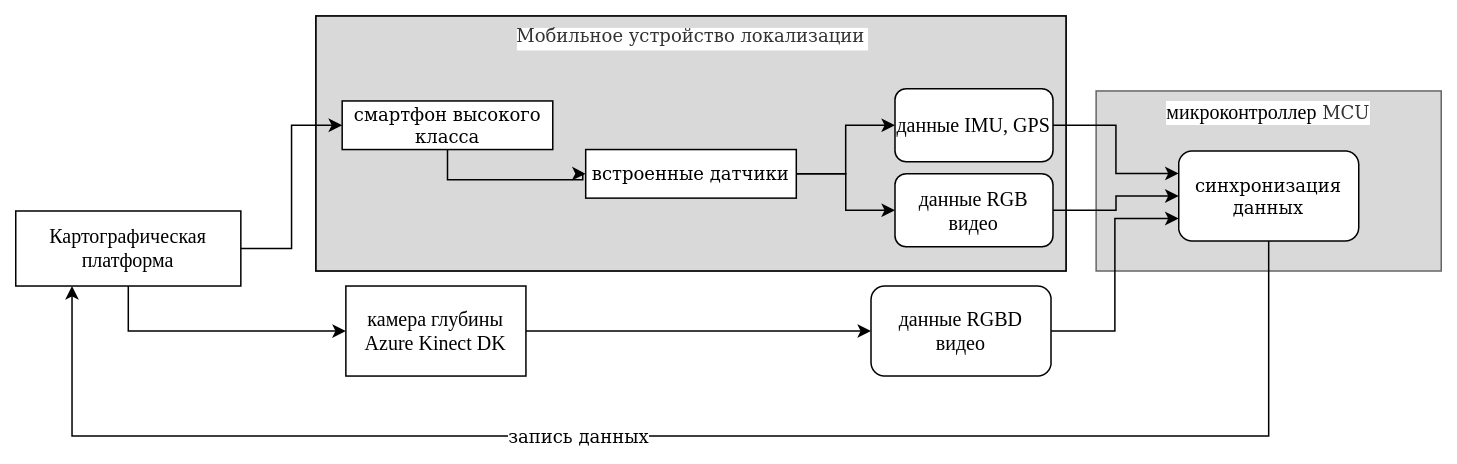

The diagram above was exported from draw.io. Its source (the exported page's mxGraphModel, read from the mxfile embedded in the PNG):
<mxGraphModel dx="2715" dy="1893" grid="1" gridSize="10" guides="1" tooltips="1" connect="1" arrows="1" fold="1" page="1" pageScale="1" pageWidth="850" pageHeight="1100" math="0" shadow="0">
  <root>
    <mxCell id="0" />
    <mxCell id="1" parent="0" />
    <mxCell id="2" value="" style="group" vertex="1" connectable="0" parent="1">
      <mxGeometry x="560" y="170" width="230" height="120" as="geometry" />
    </mxCell>
    <mxCell id="3" value="&lt;b id=&quot;docs-internal-guid-9c13f526-7fff-3cc9-3191-6657bcfe2413&quot; style=&quot;font-weight:normal;&quot;&gt;&lt;span style=&quot;font-size: 10pt; font-family: &amp;quot;Times New Roman&amp;quot;; color: rgb(0, 0, 0); background-color: transparent; font-weight: 400; font-style: normal; font-variant: normal; text-decoration: none; vertical-align: baseline;&quot;&gt;микроконтроллер&lt;/span&gt;&lt;/b&gt; MCU" style="whiteSpace=wrap;html=1;labelBackgroundColor=default;fontFamily=Helvetica;fontSize=12;fillColor=#D9D9D9;verticalAlign=top;fontColor=#333333;strokeColor=#666666;" vertex="1" parent="2">
      <mxGeometry width="230" height="120" as="geometry" />
    </mxCell>
    <mxCell id="4" value="синхронизация данных" style="rounded=1;whiteSpace=wrap;html=1;" vertex="1" parent="2">
      <mxGeometry x="55" y="40" width="120" height="60" as="geometry" />
    </mxCell>
    <mxCell id="5" value="Мобильное устройство локализации" style="group;fillColor=#D9D9D9;fontColor=#333333;strokeColor=#666666;labelBackgroundColor=default;" vertex="1" connectable="0" parent="1">
      <mxGeometry x="40" y="120" width="500" height="170" as="geometry" />
    </mxCell>
    <mxCell id="6" value="" style="rounded=0;whiteSpace=wrap;html=1;fillColor=none;" vertex="1" parent="5">
      <mxGeometry width="500" height="170" as="geometry" />
    </mxCell>
    <mxCell id="7" value="&lt;b id=&quot;docs-internal-guid-9c13f526-7fff-3cc9-3191-6657bcfe2413&quot; style=&quot;font-weight:normal;&quot;&gt;&lt;span style=&quot;font-size: 10pt; font-family: &amp;quot;Times New Roman&amp;quot;; color: rgb(0, 0, 0); background-color: transparent; font-weight: 400; font-style: normal; font-variant: normal; text-decoration: none; vertical-align: baseline;&quot;&gt;данные RGB видео&lt;/span&gt;&lt;/b&gt;" style="rounded=1;whiteSpace=wrap;html=1;" vertex="1" parent="5">
      <mxGeometry x="385.96491228070175" y="105.23809523809524" width="105.26315789473684" height="48.57142857142857" as="geometry" />
    </mxCell>
    <mxCell id="8" value="смартфон высокого класса" style="whiteSpace=wrap;html=1;" vertex="1" parent="5">
      <mxGeometry x="17.543859649122805" y="56.666666666666664" width="140.35087719298244" height="32.38095238095238" as="geometry" />
    </mxCell>
    <mxCell id="9" style="edgeStyle=orthogonalEdgeStyle;rounded=0;orthogonalLoop=1;jettySize=auto;html=1;exitX=1;exitY=0.5;exitDx=0;exitDy=0;entryX=0;entryY=0.5;entryDx=0;entryDy=0;" edge="1" parent="5" source="10" target="7">
      <mxGeometry relative="1" as="geometry" />
    </mxCell>
    <mxCell id="10" value="встроенные датчики" style="whiteSpace=wrap;html=1;" vertex="1" parent="5">
      <mxGeometry x="179.82666666666665" y="89.04761904761905" width="140.35087719298244" height="32.38095238095238" as="geometry" />
    </mxCell>
    <mxCell id="11" style="edgeStyle=orthogonalEdgeStyle;rounded=0;orthogonalLoop=1;jettySize=auto;html=1;exitX=0.5;exitY=1;exitDx=0;exitDy=0;entryX=0;entryY=0.5;entryDx=0;entryDy=0;" edge="1" parent="5" source="8" target="10">
      <mxGeometry relative="1" as="geometry" />
    </mxCell>
    <mxCell id="12" value="&lt;b id=&quot;docs-internal-guid-9c13f526-7fff-3cc9-3191-6657bcfe2413&quot; style=&quot;font-weight:normal;&quot;&gt;&lt;span style=&quot;font-size: 10pt; font-family: &amp;quot;Times New Roman&amp;quot;; color: rgb(0, 0, 0); background-color: transparent; font-weight: 400; font-style: normal; font-variant: normal; text-decoration: none; vertical-align: baseline;&quot;&gt;данные IMU, GPS&lt;br&gt;&lt;/span&gt;&lt;/b&gt;" style="rounded=1;whiteSpace=wrap;html=1;" vertex="1" parent="5">
      <mxGeometry x="385.96491228070175" y="48.57142857142857" width="105.26315789473684" height="48.57142857142857" as="geometry" />
    </mxCell>
    <mxCell id="13" style="edgeStyle=orthogonalEdgeStyle;rounded=0;orthogonalLoop=1;jettySize=auto;html=1;exitX=1;exitY=0.5;exitDx=0;exitDy=0;entryX=0;entryY=0.5;entryDx=0;entryDy=0;" edge="1" parent="5" source="10" target="12">
      <mxGeometry relative="1" as="geometry" />
    </mxCell>
    <mxCell id="14" style="edgeStyle=orthogonalEdgeStyle;rounded=0;orthogonalLoop=1;jettySize=auto;html=1;exitX=1;exitY=0.5;exitDx=0;exitDy=0;" edge="1" source="15" target="17" parent="1">
      <mxGeometry relative="1" as="geometry" />
    </mxCell>
    <mxCell id="15" value="&lt;b id=&quot;docs-internal-guid-9c13f526-7fff-3cc9-3191-6657bcfe2413&quot; style=&quot;font-weight:normal;&quot;&gt;&lt;span style=&quot;font-size: 10pt; font-family: &amp;quot;Times New Roman&amp;quot;; color: rgb(0, 0, 0); background-color: transparent; font-weight: 400; font-style: normal; font-variant: normal; text-decoration: none; vertical-align: baseline;&quot;&gt;камера глубины Azure Kinect DK&lt;/span&gt;&lt;/b&gt;" style="whiteSpace=wrap;html=1;" vertex="1" parent="1">
      <mxGeometry x="60" y="300" width="120" height="60" as="geometry" />
    </mxCell>
    <mxCell id="16" style="edgeStyle=orthogonalEdgeStyle;rounded=0;orthogonalLoop=1;jettySize=auto;html=1;exitX=1;exitY=0.5;exitDx=0;exitDy=0;entryX=0;entryY=0.75;entryDx=0;entryDy=0;" edge="1" source="17" target="4" parent="1">
      <mxGeometry relative="1" as="geometry">
        <mxPoint x="669" y="391.98" as="targetPoint" />
      </mxGeometry>
    </mxCell>
    <mxCell id="17" value="&lt;b id=&quot;docs-internal-guid-9c13f526-7fff-3cc9-3191-6657bcfe2413&quot; style=&quot;font-weight:normal;&quot;&gt;&lt;span style=&quot;font-size: 10pt; font-family: &amp;quot;Times New Roman&amp;quot;; color: rgb(0, 0, 0); background-color: transparent; font-weight: 400; font-style: normal; font-variant: normal; text-decoration: none; vertical-align: baseline;&quot;&gt;данные RGBD видео&lt;/span&gt;&lt;/b&gt;" style="rounded=1;whiteSpace=wrap;html=1;" vertex="1" parent="1">
      <mxGeometry x="410" y="300" width="120" height="60" as="geometry" />
    </mxCell>
    <mxCell id="18" style="edgeStyle=orthogonalEdgeStyle;rounded=0;orthogonalLoop=1;jettySize=auto;html=1;exitX=0.5;exitY=1;exitDx=0;exitDy=0;entryX=0;entryY=0.5;entryDx=0;entryDy=0;" edge="1" source="20" target="15" parent="1">
      <mxGeometry relative="1" as="geometry" />
    </mxCell>
    <mxCell id="19" style="edgeStyle=orthogonalEdgeStyle;rounded=0;orthogonalLoop=1;jettySize=auto;html=1;exitX=1;exitY=0.5;exitDx=0;exitDy=0;entryX=0;entryY=0.5;entryDx=0;entryDy=0;" edge="1" source="20" target="8" parent="1">
      <mxGeometry relative="1" as="geometry">
        <mxPoint x="50" y="130" as="targetPoint" />
      </mxGeometry>
    </mxCell>
    <mxCell id="20" value="&lt;span id=&quot;docs-internal-guid-5a9de9bf-7fff-4973-1033-137bc3d4a7f1&quot; style=&quot;font-size: 10pt; font-family: &amp;quot;Times New Roman&amp;quot;; color: rgb(0, 0, 0); background-color: transparent; font-weight: 400; font-style: normal; font-variant: normal; text-decoration: none; vertical-align: baseline;&quot;&gt;Картографическая платформа&lt;/span&gt;" style="whiteSpace=wrap;html=1;" vertex="1" parent="1">
      <mxGeometry x="-160" y="250" width="150" height="50" as="geometry" />
    </mxCell>
    <mxCell id="21" style="edgeStyle=orthogonalEdgeStyle;rounded=0;orthogonalLoop=1;jettySize=auto;html=1;exitX=1;exitY=0.5;exitDx=0;exitDy=0;entryX=0;entryY=0.25;entryDx=0;entryDy=0;" edge="1" source="12" target="4" parent="1">
      <mxGeometry relative="1" as="geometry">
        <mxPoint x="720" y="390" as="targetPoint" />
      </mxGeometry>
    </mxCell>
    <mxCell id="22" style="edgeStyle=orthogonalEdgeStyle;rounded=0;orthogonalLoop=1;jettySize=auto;html=1;exitX=1;exitY=0.5;exitDx=0;exitDy=0;entryX=0;entryY=0.5;entryDx=0;entryDy=0;" edge="1" source="7" target="4" parent="1">
      <mxGeometry relative="1" as="geometry">
        <mxPoint x="690" y="390" as="targetPoint" />
      </mxGeometry>
    </mxCell>
    <mxCell id="23" style="edgeStyle=orthogonalEdgeStyle;rounded=0;orthogonalLoop=1;jettySize=auto;html=1;exitX=0.5;exitY=1;exitDx=0;exitDy=0;fontFamily=Helvetica;fontSize=12;entryX=0.25;entryY=1;entryDx=0;entryDy=0;" edge="1" source="4" target="20" parent="1">
      <mxGeometry relative="1" as="geometry">
        <mxPoint x="210" y="360" as="targetPoint" />
        <Array as="points">
          <mxPoint x="675" y="400" />
          <mxPoint x="-122" y="400" />
        </Array>
      </mxGeometry>
    </mxCell>
    <mxCell id="24" value="запись данных" style="edgeLabel;html=1;align=center;verticalAlign=middle;resizable=0;points=[];fontSize=12;fontFamily=Helvetica;" vertex="1" connectable="0" parent="23">
      <mxGeometry x="0.1504" y="-1" relative="1" as="geometry">
        <mxPoint as="offset" />
      </mxGeometry>
    </mxCell>
  </root>
</mxGraphModel>